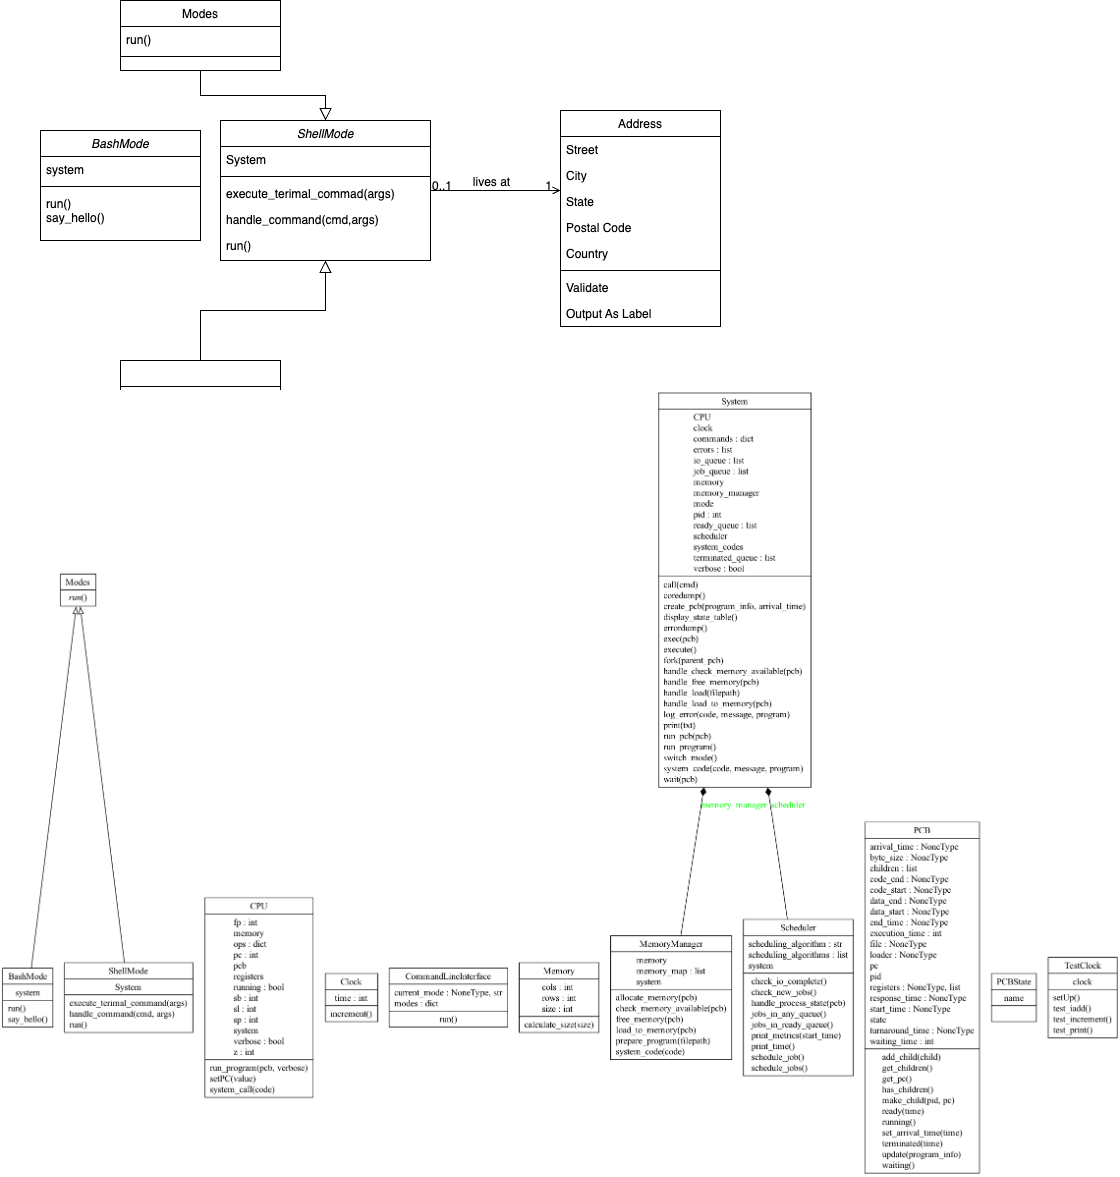

The diagram above was exported from draw.io. Its source (the exported page's mxGraphModel, read from the mxfile embedded in the PNG):
<mxGraphModel dx="950" dy="462" grid="1" gridSize="10" guides="1" tooltips="1" connect="1" arrows="1" fold="1" page="1" pageScale="1" pageWidth="827" pageHeight="1169" math="0" shadow="0">
  <root>
    <mxCell id="WIyWlLk6GJQsqaUBKTNV-0" />
    <mxCell id="WIyWlLk6GJQsqaUBKTNV-1" parent="WIyWlLk6GJQsqaUBKTNV-0" />
    <mxCell id="zkfFHV4jXpPFQw0GAbJ--0" value="ShellMode" style="swimlane;fontStyle=2;align=center;verticalAlign=top;childLayout=stackLayout;horizontal=1;startSize=26;horizontalStack=0;resizeParent=1;resizeLast=0;collapsible=1;marginBottom=0;rounded=0;shadow=0;strokeWidth=1;" parent="WIyWlLk6GJQsqaUBKTNV-1" vertex="1">
      <mxGeometry x="220" y="120" width="210" height="140" as="geometry">
        <mxRectangle x="230" y="140" width="160" height="26" as="alternateBounds" />
      </mxGeometry>
    </mxCell>
    <mxCell id="zkfFHV4jXpPFQw0GAbJ--3" value="System" style="text;align=left;verticalAlign=top;spacingLeft=4;spacingRight=4;overflow=hidden;rotatable=0;points=[[0,0.5],[1,0.5]];portConstraint=eastwest;rounded=0;shadow=0;html=0;" parent="zkfFHV4jXpPFQw0GAbJ--0" vertex="1">
      <mxGeometry y="26" width="210" height="26" as="geometry" />
    </mxCell>
    <mxCell id="zkfFHV4jXpPFQw0GAbJ--4" value="" style="line;html=1;strokeWidth=1;align=left;verticalAlign=middle;spacingTop=-1;spacingLeft=3;spacingRight=3;rotatable=0;labelPosition=right;points=[];portConstraint=eastwest;" parent="zkfFHV4jXpPFQw0GAbJ--0" vertex="1">
      <mxGeometry y="52" width="210" height="8" as="geometry" />
    </mxCell>
    <mxCell id="zkfFHV4jXpPFQw0GAbJ--5" value="execute_terimal_commad(args)" style="text;align=left;verticalAlign=top;spacingLeft=4;spacingRight=4;overflow=hidden;rotatable=0;points=[[0,0.5],[1,0.5]];portConstraint=eastwest;" parent="zkfFHV4jXpPFQw0GAbJ--0" vertex="1">
      <mxGeometry y="60" width="210" height="26" as="geometry" />
    </mxCell>
    <mxCell id="0YOTaUqavq6dww5IqLJ_-7" value="handle_command(cmd,args)" style="text;align=left;verticalAlign=top;spacingLeft=4;spacingRight=4;overflow=hidden;rotatable=0;points=[[0,0.5],[1,0.5]];portConstraint=eastwest;" vertex="1" parent="zkfFHV4jXpPFQw0GAbJ--0">
      <mxGeometry y="86" width="210" height="26" as="geometry" />
    </mxCell>
    <mxCell id="0YOTaUqavq6dww5IqLJ_-8" value="run()" style="text;align=left;verticalAlign=top;spacingLeft=4;spacingRight=4;overflow=hidden;rotatable=0;points=[[0,0.5],[1,0.5]];portConstraint=eastwest;" vertex="1" parent="zkfFHV4jXpPFQw0GAbJ--0">
      <mxGeometry y="112" width="210" height="26" as="geometry" />
    </mxCell>
    <mxCell id="zkfFHV4jXpPFQw0GAbJ--6" value="" style="swimlane;fontStyle=0;align=center;verticalAlign=top;childLayout=stackLayout;horizontal=1;startSize=26;horizontalStack=0;resizeParent=1;resizeLast=0;collapsible=1;marginBottom=0;rounded=0;shadow=0;strokeWidth=1;" parent="WIyWlLk6GJQsqaUBKTNV-1" vertex="1">
      <mxGeometry x="120" y="360" width="160" height="138" as="geometry">
        <mxRectangle x="130" y="380" width="160" height="26" as="alternateBounds" />
      </mxGeometry>
    </mxCell>
    <mxCell id="zkfFHV4jXpPFQw0GAbJ--7" value="Student Number" style="text;align=left;verticalAlign=top;spacingLeft=4;spacingRight=4;overflow=hidden;rotatable=0;points=[[0,0.5],[1,0.5]];portConstraint=eastwest;" parent="zkfFHV4jXpPFQw0GAbJ--6" vertex="1">
      <mxGeometry y="26" width="160" height="22" as="geometry" />
    </mxCell>
    <mxCell id="zkfFHV4jXpPFQw0GAbJ--8" value="Average Mark" style="text;align=left;verticalAlign=top;spacingLeft=4;spacingRight=4;overflow=hidden;rotatable=0;points=[[0,0.5],[1,0.5]];portConstraint=eastwest;rounded=0;shadow=0;html=0;" parent="zkfFHV4jXpPFQw0GAbJ--6" vertex="1">
      <mxGeometry y="48" width="160" height="26" as="geometry" />
    </mxCell>
    <mxCell id="zkfFHV4jXpPFQw0GAbJ--9" value="" style="line;html=1;strokeWidth=1;align=left;verticalAlign=middle;spacingTop=-1;spacingLeft=3;spacingRight=3;rotatable=0;labelPosition=right;points=[];portConstraint=eastwest;" parent="zkfFHV4jXpPFQw0GAbJ--6" vertex="1">
      <mxGeometry y="74" width="160" height="8" as="geometry" />
    </mxCell>
    <mxCell id="zkfFHV4jXpPFQw0GAbJ--10" value="Is Eligible To Enroll" style="text;align=left;verticalAlign=top;spacingLeft=4;spacingRight=4;overflow=hidden;rotatable=0;points=[[0,0.5],[1,0.5]];portConstraint=eastwest;fontStyle=4" parent="zkfFHV4jXpPFQw0GAbJ--6" vertex="1">
      <mxGeometry y="82" width="160" height="26" as="geometry" />
    </mxCell>
    <mxCell id="zkfFHV4jXpPFQw0GAbJ--11" value="Get Seminars Taken" style="text;align=left;verticalAlign=top;spacingLeft=4;spacingRight=4;overflow=hidden;rotatable=0;points=[[0,0.5],[1,0.5]];portConstraint=eastwest;" parent="zkfFHV4jXpPFQw0GAbJ--6" vertex="1">
      <mxGeometry y="108" width="160" height="26" as="geometry" />
    </mxCell>
    <mxCell id="zkfFHV4jXpPFQw0GAbJ--12" value="" style="endArrow=block;endSize=10;endFill=0;shadow=0;strokeWidth=1;rounded=0;curved=0;edgeStyle=elbowEdgeStyle;elbow=vertical;" parent="WIyWlLk6GJQsqaUBKTNV-1" source="zkfFHV4jXpPFQw0GAbJ--6" target="zkfFHV4jXpPFQw0GAbJ--0" edge="1">
      <mxGeometry width="160" relative="1" as="geometry">
        <mxPoint x="200" y="203" as="sourcePoint" />
        <mxPoint x="200" y="203" as="targetPoint" />
      </mxGeometry>
    </mxCell>
    <mxCell id="zkfFHV4jXpPFQw0GAbJ--13" value="Modes" style="swimlane;fontStyle=0;align=center;verticalAlign=top;childLayout=stackLayout;horizontal=1;startSize=26;horizontalStack=0;resizeParent=1;resizeLast=0;collapsible=1;marginBottom=0;rounded=0;shadow=0;strokeWidth=1;" parent="WIyWlLk6GJQsqaUBKTNV-1" vertex="1">
      <mxGeometry x="120" width="160" height="70" as="geometry">
        <mxRectangle x="340" y="380" width="170" height="26" as="alternateBounds" />
      </mxGeometry>
    </mxCell>
    <mxCell id="zkfFHV4jXpPFQw0GAbJ--14" value="run()" style="text;align=left;verticalAlign=top;spacingLeft=4;spacingRight=4;overflow=hidden;rotatable=0;points=[[0,0.5],[1,0.5]];portConstraint=eastwest;" parent="zkfFHV4jXpPFQw0GAbJ--13" vertex="1">
      <mxGeometry y="26" width="160" height="26" as="geometry" />
    </mxCell>
    <mxCell id="zkfFHV4jXpPFQw0GAbJ--15" value="" style="line;html=1;strokeWidth=1;align=left;verticalAlign=middle;spacingTop=-1;spacingLeft=3;spacingRight=3;rotatable=0;labelPosition=right;points=[];portConstraint=eastwest;" parent="zkfFHV4jXpPFQw0GAbJ--13" vertex="1">
      <mxGeometry y="52" width="160" height="8" as="geometry" />
    </mxCell>
    <mxCell id="zkfFHV4jXpPFQw0GAbJ--16" value="" style="endArrow=block;endSize=10;endFill=0;shadow=0;strokeWidth=1;rounded=0;curved=0;edgeStyle=elbowEdgeStyle;elbow=vertical;" parent="WIyWlLk6GJQsqaUBKTNV-1" source="zkfFHV4jXpPFQw0GAbJ--13" target="zkfFHV4jXpPFQw0GAbJ--0" edge="1">
      <mxGeometry width="160" relative="1" as="geometry">
        <mxPoint x="210" y="373" as="sourcePoint" />
        <mxPoint x="310" y="271" as="targetPoint" />
      </mxGeometry>
    </mxCell>
    <mxCell id="zkfFHV4jXpPFQw0GAbJ--17" value="Address" style="swimlane;fontStyle=0;align=center;verticalAlign=top;childLayout=stackLayout;horizontal=1;startSize=26;horizontalStack=0;resizeParent=1;resizeLast=0;collapsible=1;marginBottom=0;rounded=0;shadow=0;strokeWidth=1;" parent="WIyWlLk6GJQsqaUBKTNV-1" vertex="1">
      <mxGeometry x="560" y="110" width="160" height="216" as="geometry">
        <mxRectangle x="550" y="140" width="160" height="26" as="alternateBounds" />
      </mxGeometry>
    </mxCell>
    <mxCell id="zkfFHV4jXpPFQw0GAbJ--18" value="Street" style="text;align=left;verticalAlign=top;spacingLeft=4;spacingRight=4;overflow=hidden;rotatable=0;points=[[0,0.5],[1,0.5]];portConstraint=eastwest;" parent="zkfFHV4jXpPFQw0GAbJ--17" vertex="1">
      <mxGeometry y="26" width="160" height="26" as="geometry" />
    </mxCell>
    <mxCell id="zkfFHV4jXpPFQw0GAbJ--19" value="City" style="text;align=left;verticalAlign=top;spacingLeft=4;spacingRight=4;overflow=hidden;rotatable=0;points=[[0,0.5],[1,0.5]];portConstraint=eastwest;rounded=0;shadow=0;html=0;" parent="zkfFHV4jXpPFQw0GAbJ--17" vertex="1">
      <mxGeometry y="52" width="160" height="26" as="geometry" />
    </mxCell>
    <mxCell id="zkfFHV4jXpPFQw0GAbJ--20" value="State" style="text;align=left;verticalAlign=top;spacingLeft=4;spacingRight=4;overflow=hidden;rotatable=0;points=[[0,0.5],[1,0.5]];portConstraint=eastwest;rounded=0;shadow=0;html=0;" parent="zkfFHV4jXpPFQw0GAbJ--17" vertex="1">
      <mxGeometry y="78" width="160" height="26" as="geometry" />
    </mxCell>
    <mxCell id="zkfFHV4jXpPFQw0GAbJ--21" value="Postal Code" style="text;align=left;verticalAlign=top;spacingLeft=4;spacingRight=4;overflow=hidden;rotatable=0;points=[[0,0.5],[1,0.5]];portConstraint=eastwest;rounded=0;shadow=0;html=0;" parent="zkfFHV4jXpPFQw0GAbJ--17" vertex="1">
      <mxGeometry y="104" width="160" height="26" as="geometry" />
    </mxCell>
    <mxCell id="zkfFHV4jXpPFQw0GAbJ--22" value="Country" style="text;align=left;verticalAlign=top;spacingLeft=4;spacingRight=4;overflow=hidden;rotatable=0;points=[[0,0.5],[1,0.5]];portConstraint=eastwest;rounded=0;shadow=0;html=0;" parent="zkfFHV4jXpPFQw0GAbJ--17" vertex="1">
      <mxGeometry y="130" width="160" height="26" as="geometry" />
    </mxCell>
    <mxCell id="zkfFHV4jXpPFQw0GAbJ--23" value="" style="line;html=1;strokeWidth=1;align=left;verticalAlign=middle;spacingTop=-1;spacingLeft=3;spacingRight=3;rotatable=0;labelPosition=right;points=[];portConstraint=eastwest;" parent="zkfFHV4jXpPFQw0GAbJ--17" vertex="1">
      <mxGeometry y="156" width="160" height="8" as="geometry" />
    </mxCell>
    <mxCell id="zkfFHV4jXpPFQw0GAbJ--24" value="Validate" style="text;align=left;verticalAlign=top;spacingLeft=4;spacingRight=4;overflow=hidden;rotatable=0;points=[[0,0.5],[1,0.5]];portConstraint=eastwest;" parent="zkfFHV4jXpPFQw0GAbJ--17" vertex="1">
      <mxGeometry y="164" width="160" height="26" as="geometry" />
    </mxCell>
    <mxCell id="zkfFHV4jXpPFQw0GAbJ--25" value="Output As Label" style="text;align=left;verticalAlign=top;spacingLeft=4;spacingRight=4;overflow=hidden;rotatable=0;points=[[0,0.5],[1,0.5]];portConstraint=eastwest;" parent="zkfFHV4jXpPFQw0GAbJ--17" vertex="1">
      <mxGeometry y="190" width="160" height="26" as="geometry" />
    </mxCell>
    <mxCell id="zkfFHV4jXpPFQw0GAbJ--26" value="" style="endArrow=open;shadow=0;strokeWidth=1;rounded=0;curved=0;endFill=1;edgeStyle=elbowEdgeStyle;elbow=vertical;" parent="WIyWlLk6GJQsqaUBKTNV-1" source="zkfFHV4jXpPFQw0GAbJ--0" target="zkfFHV4jXpPFQw0GAbJ--17" edge="1">
      <mxGeometry x="0.5" y="41" relative="1" as="geometry">
        <mxPoint x="380" y="192" as="sourcePoint" />
        <mxPoint x="540" y="192" as="targetPoint" />
        <mxPoint x="-40" y="32" as="offset" />
      </mxGeometry>
    </mxCell>
    <mxCell id="zkfFHV4jXpPFQw0GAbJ--27" value="0..1" style="resizable=0;align=left;verticalAlign=bottom;labelBackgroundColor=none;fontSize=12;" parent="zkfFHV4jXpPFQw0GAbJ--26" connectable="0" vertex="1">
      <mxGeometry x="-1" relative="1" as="geometry">
        <mxPoint y="4" as="offset" />
      </mxGeometry>
    </mxCell>
    <mxCell id="zkfFHV4jXpPFQw0GAbJ--28" value="1" style="resizable=0;align=right;verticalAlign=bottom;labelBackgroundColor=none;fontSize=12;" parent="zkfFHV4jXpPFQw0GAbJ--26" connectable="0" vertex="1">
      <mxGeometry x="1" relative="1" as="geometry">
        <mxPoint x="-7" y="4" as="offset" />
      </mxGeometry>
    </mxCell>
    <mxCell id="zkfFHV4jXpPFQw0GAbJ--29" value="lives at" style="text;html=1;resizable=0;points=[];;align=center;verticalAlign=middle;labelBackgroundColor=none;rounded=0;shadow=0;strokeWidth=1;fontSize=12;" parent="zkfFHV4jXpPFQw0GAbJ--26" vertex="1" connectable="0">
      <mxGeometry x="0.5" y="49" relative="1" as="geometry">
        <mxPoint x="-38" y="40" as="offset" />
      </mxGeometry>
    </mxCell>
    <mxCell id="0YOTaUqavq6dww5IqLJ_-0" value="BashMode" style="swimlane;fontStyle=2;align=center;verticalAlign=top;childLayout=stackLayout;horizontal=1;startSize=26;horizontalStack=0;resizeParent=1;resizeLast=0;collapsible=1;marginBottom=0;rounded=0;shadow=0;strokeWidth=1;" vertex="1" parent="WIyWlLk6GJQsqaUBKTNV-1">
      <mxGeometry x="40" y="130" width="160" height="110" as="geometry">
        <mxRectangle x="230" y="140" width="160" height="26" as="alternateBounds" />
      </mxGeometry>
    </mxCell>
    <mxCell id="0YOTaUqavq6dww5IqLJ_-1" value="system" style="text;align=left;verticalAlign=top;spacingLeft=4;spacingRight=4;overflow=hidden;rotatable=0;points=[[0,0.5],[1,0.5]];portConstraint=eastwest;" vertex="1" parent="0YOTaUqavq6dww5IqLJ_-0">
      <mxGeometry y="26" width="160" height="26" as="geometry" />
    </mxCell>
    <mxCell id="0YOTaUqavq6dww5IqLJ_-4" value="" style="line;html=1;strokeWidth=1;align=left;verticalAlign=middle;spacingTop=-1;spacingLeft=3;spacingRight=3;rotatable=0;labelPosition=right;points=[];portConstraint=eastwest;" vertex="1" parent="0YOTaUqavq6dww5IqLJ_-0">
      <mxGeometry y="52" width="160" height="8" as="geometry" />
    </mxCell>
    <mxCell id="0YOTaUqavq6dww5IqLJ_-5" value="run()&#10;say_hello()" style="text;align=left;verticalAlign=top;spacingLeft=4;spacingRight=4;overflow=hidden;rotatable=0;points=[[0,0.5],[1,0.5]];portConstraint=eastwest;" vertex="1" parent="0YOTaUqavq6dww5IqLJ_-0">
      <mxGeometry y="60" width="160" height="50" as="geometry" />
    </mxCell>
    <mxCell id="0YOTaUqavq6dww5IqLJ_-6" value="" style="shape=image;verticalLabelPosition=bottom;labelBackgroundColor=default;verticalAlign=top;aspect=fixed;imageAspect=0;image=https://github.com/Luly7/new-repo/blob/main/classes_NEW-REPO.png?raw=true;" vertex="1" parent="WIyWlLk6GJQsqaUBKTNV-1">
      <mxGeometry y="390" width="1120" height="785.87" as="geometry" />
    </mxCell>
  </root>
</mxGraphModel>